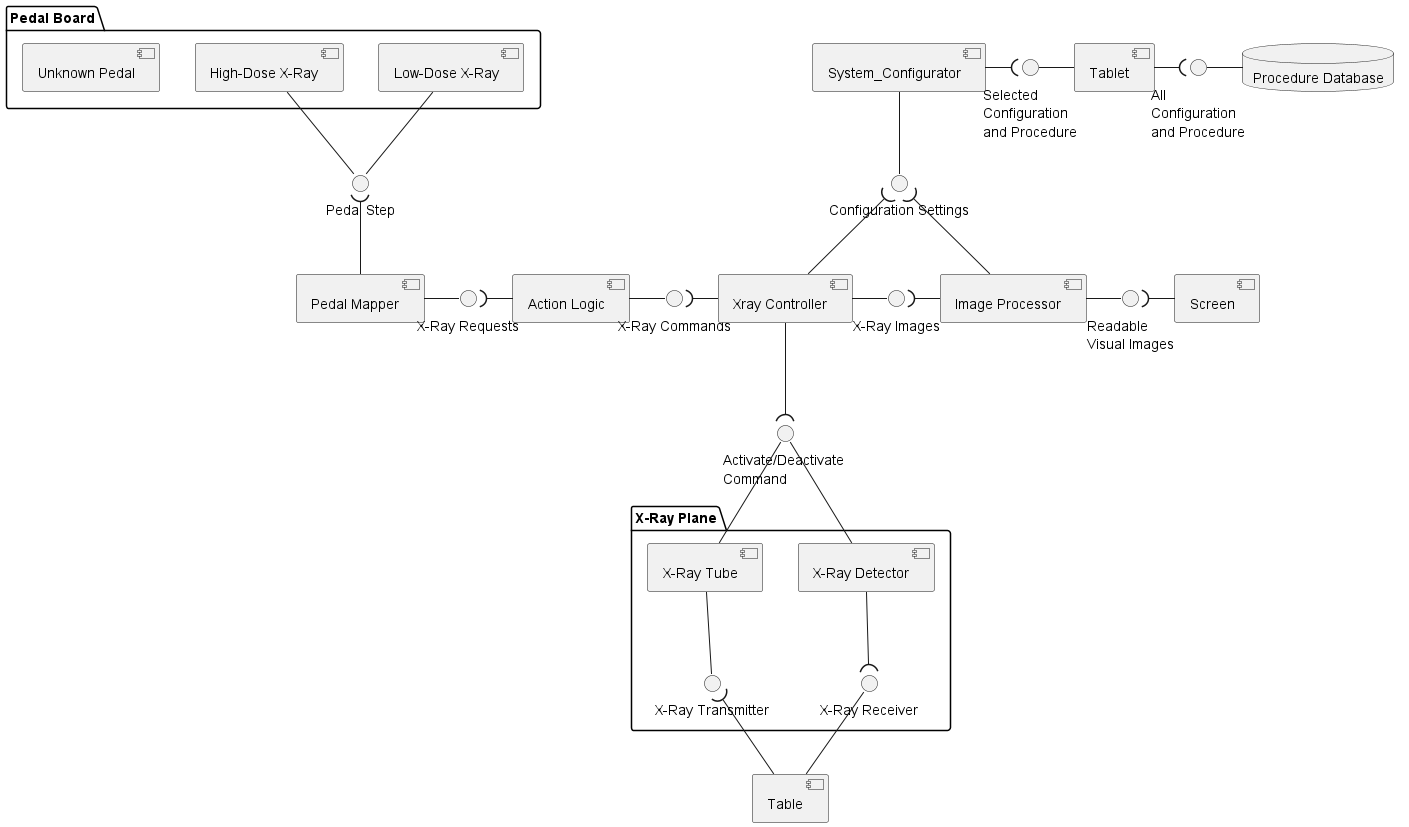

The diagram above was rendered by PlantUML. Its source (embedded in the PNG):
@startuml component

' Create three components for Pedal
package "Pedal Board" {
component [Low-Dose X-Ray] as comp_pedal_low
component [High-Dose X-Ray] as comp_pedal_high
component [Unknown Pedal] as comp_pedal_unknown
}

interface "Pedal Step" as intf_pedal_step
component [Pedal Mapper] as comp_pedal_mapper
interface "X-Ray Requests" as intf_xray_req
component [Action Logic] as comp_act_log
interface "X-Ray Commands" as intf_xray_commands
component [Xray Controller] as comp_xray_control
interface "X-Ray Images" as intf_xray_img
component [Image Processor] as comp_image_proc
interface "Readable \nVisual Images" as intf_visual_images
component [Screen] as comp_screen
interface "Configuration Settings" as intf_config_set
component [System_Configurator] as comp_sys_config
interface "Selected \nConfiguration \nand Procedure" as intf_sys_config_med_proc
component [Tablet] as comp_tablet
interface "All \nConfiguration \nand Procedure" as intf_sys_config_comp_set
database "Procedure Database" as data_proc_data

' Create two components for Pedal
package "X-Ray Plane" {
component [X-Ray Detector] as comp_xray_detector
component [X-Ray Tube] as comp_xray_tube
interface "X-Ray Transmitter" as intf_xray_transmit
interface "X-Ray Receiver" as intf_xray_receive
}
component [Table] as comp_table

interface "Activate/Deactivate \nCommand" as intf_act_deact_comm

' Part 1 - Design
    comp_pedal_low -- intf_pedal_step
    comp_pedal_high -- intf_pedal_step
    intf_pedal_step )-- comp_pedal_mapper

    comp_pedal_mapper -right- intf_xray_req
    intf_xray_req )-right- comp_act_log

    comp_act_log -right- intf_xray_commands
    intf_xray_commands )-right- comp_xray_control

    comp_xray_control -right- intf_xray_img
    intf_xray_img )-right- comp_image_proc

    comp_image_proc -right- intf_visual_images
    intf_visual_images )-right- comp_screen

' Part 2 - Design
    data_proc_data -left- intf_sys_config_comp_set
    intf_sys_config_comp_set )-left- comp_tablet

    comp_tablet -left- intf_sys_config_med_proc
    intf_sys_config_med_proc )-left- comp_sys_config

    comp_sys_config -down- intf_config_set
    intf_config_set )-down- comp_xray_control
    intf_config_set )-down- comp_image_proc

' Part 3 - Design
    comp_xray_tube -down- intf_xray_transmit
    intf_xray_transmit )-down- comp_table

    comp_table -up- intf_xray_receive
    intf_xray_receive )-up- comp_xray_detector
    
    comp_xray_tube -up- intf_act_deact_comm
    comp_xray_detector -up- intf_act_deact_comm
    intf_act_deact_comm )-up- comp_xray_control
@enduml